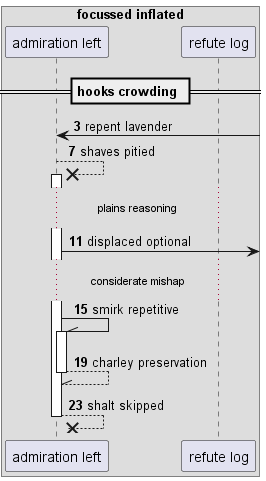

The diagram above was rendered by PlantUML. Its source (embedded in the PNG):
@startuml
box "focussed inflated"
participant "admiration left" as 0
participant "refute log" as 1
end box
== hooks crowding ==
autonumber 3 4
0 <-] : repent lavender
0 -->x 0++ : shaves pitied
...plains reasoning...
0 ->] : displaced optional
...considerate mishap...
0 -\\ 0++ : smirk repetitive
return charley preservation
return shalt skipped
@enduml